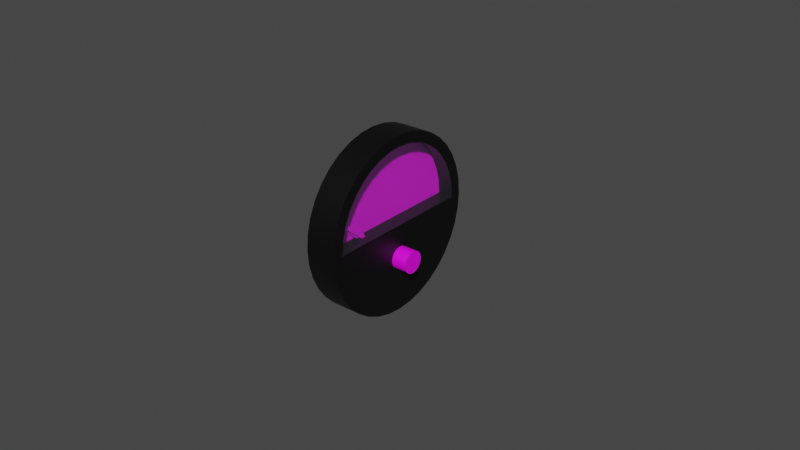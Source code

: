 # Source: egt.blend  (saved by Blender 2.83.18; exported with 4.5.12 LTS)
import bpy
from mathutils import Matrix  # noqa: F401  (used for matrix-valued properties, if any)

bpy.ops.wm.read_factory_settings(use_empty=True)
scene = bpy.context.scene
scene.name = 'Scene'

# ---- images (referenced by path relative to the original .blend; pixels are not part of the script)
import os
ASSET_DIR = os.environ.get("B2B_ASSET_DIR", "")  # directory of the original .blend (textures are referenced by path, not embedded)
HERE = os.path.dirname(os.path.abspath(__file__))  # packed textures are extracted next to this script under _unpacked/

def load_image(name, relpath, width, height, colorspace="sRGB"):
    """Load a texture the original file referenced (path relative to the .blend, or extracted next to this script)."""
    p = next((c for c in (os.path.join(HERE, relpath), os.path.join(ASSET_DIR, relpath)) if relpath and os.path.exists(c)), "")
    if p:
        img = bpy.data.images.load(p, check_existing=True)
        img.name = name
    else:  # same state as the original file: an image datablock whose file is absent (Cycles renders it pink)
        img = bpy.data.images.new(name, width, height)
        img.source = "FILE"
        img.filepath = "//" + (relpath or name)
    img.colorspace_settings.name = colorspace
    return img
img_egt_png = load_image('egt.png', 'egt.png', 1024, 1024, 'sRGB')

# ---- materials (node trees are filled in below, after node groups)
mat_casematerial = bpy.data.materials.new('CaseMaterial')
mat_casematerial.alpha_threshold = 0.0
mat_casematerial.use_transparent_shadow = False
mat_casematerial.line_color = (0.0, 0.0, 0.0, 1.0)
mat_glassmaterial = bpy.data.materials.new('GlassMaterial')
mat_glassmaterial.surface_render_method = 'BLENDED'
mat_glassmaterial.blend_method = 'BLEND'
mat_glassmaterial.alpha_threshold = 0.0
mat_glassmaterial.line_color = (0.0, 0.0, 0.0, 1.0)
mat_faceknobmaterial = bpy.data.materials.new('FaceKnobMaterial')
mat_faceknobmaterial.alpha_threshold = 0.0
mat_faceknobmaterial.use_transparent_shadow = False
mat_faceknobmaterial.line_color = (0.0, 0.0, 0.0, 1.0)

# ---- node groups
ng_auto_smooth = bpy.data.node_groups.new('Auto Smooth', 'GeometryNodeTree')
_s = ng_auto_smooth.interface.new_socket(name='Geometry', in_out='OUTPUT', socket_type='NodeSocketGeometry')
_s = ng_auto_smooth.interface.new_socket(name='Geometry', in_out='INPUT', socket_type='NodeSocketGeometry')
_s = ng_auto_smooth.interface.new_socket(name='Angle', in_out='INPUT', socket_type='NodeSocketFloat')
_s.subtype = 'ANGLE'
_s.min_value = 0.0
_s.max_value = 3.142
ng_auto_smooth.is_modifier = True
_N = ng_auto_smooth.nodes; _L = ng_auto_smooth.links
n0 = _N.new('NodeGroupOutput'); n0.name = 'Group Output'; n0.location = (480, -100)
n1 = _N.new('NodeGroupInput'); n1.name = 'Group Input'; n1.location = (-420, -300)
n2 = _N.new('NodeGroupInput'); n2.name = 'Group Input.001'; n2.location = (-60, -100)
n3 = _N.new('GeometryNodeSetShadeSmooth'); n3.name = 'Set Shade Smooth'; n3.location = (120, -100)
n3.domain = 'EDGE'
n4 = _N.new('GeometryNodeSetShadeSmooth'); n4.name = 'Set Shade Smooth.001'; n4.location = (300, -100)
n5 = _N.new('GeometryNodeInputMeshEdgeAngle'); n5.name = 'Edge Angle'; n5.location = (-420, -220)
n6 = _N.new('GeometryNodeInputEdgeSmooth'); n6.name = 'Is Edge Smooth'; n6.location = (-60, -160)
n7 = _N.new('GeometryNodeInputShadeSmooth'); n7.name = 'Is Face Smooth'; n7.location = (-240, -340)
n8 = _N.new('FunctionNodeBooleanMath'); n8.name = 'Boolean Math'; n8.location = (-60, -220)
n9 = _N.new('FunctionNodeCompare'); n9.name = 'Compare'; n9.location = (-240, -180)
n9.operation = 'LESS_EQUAL'
_L.new(n5.outputs[0], n9.inputs[0])
_L.new(n4.outputs[0], n0.inputs[0])
_L.new(n1.outputs[1], n9.inputs[1])
_L.new(n9.outputs[0], n8.inputs[0])
_L.new(n7.outputs[0], n8.inputs[1])
_L.new(n2.outputs[0], n3.inputs[0])
_L.new(n6.outputs[0], n3.inputs[1])
_L.new(n3.outputs[0], n4.inputs[0])
_L.new(n8.outputs[0], n3.inputs[2])
n0.is_active_output = True

# ---- material node trees
mat_casematerial.use_nodes = True; mat_casematerial.node_tree.nodes.clear()
_N = mat_casematerial.node_tree.nodes; _L = mat_casematerial.node_tree.links
n0 = _N.new('ShaderNodeOutputMaterial'); n0.name = 'Material Output'; n0.location = (300, 300)
n1 = _N.new('ShaderNodeBsdfPrincipled'); n1.name = 'Principled BSDF'; n1.location = (10, 300)
n1.distribution = 'GGX'
n1.subsurface_method = 'BURLEY'
n1.inputs[0].default_value = (0.0, 0.0, 0.0, 1.0)
n1.inputs[3].default_value = 1.45
n1.inputs[27].default_value = (0.0, 0.0, 0.0, 1.0)
n1.inputs[28].default_value = 1.0
_L.new(n1.outputs[0], n0.inputs[0])
n0.is_active_output = True
mat_glassmaterial.use_nodes = True; mat_glassmaterial.node_tree.nodes.clear()
_N = mat_glassmaterial.node_tree.nodes; _L = mat_glassmaterial.node_tree.links
n0 = _N.new('ShaderNodeOutputMaterial'); n0.name = 'Material Output'; n0.location = (300, 300)
n1 = _N.new('ShaderNodeBsdfPrincipled'); n1.name = 'Principled BSDF'; n1.location = (10, 300)
n1.distribution = 'GGX'
n1.subsurface_method = 'BURLEY'
n1.inputs[0].default_value = (0.7874, 1.0, 1.0, 1.0)
n1.inputs[1].default_value = 1.0
n1.inputs[2].default_value = 0.1
n1.inputs[3].default_value = 1.45
n1.inputs[4].default_value = 0.2
n1.inputs[13].default_value = 1.0
n1.inputs[27].default_value = (0.0, 0.0, 0.0, 1.0)
n1.inputs[28].default_value = 1.0
_L.new(n1.outputs[0], n0.inputs[0])
n0.is_active_output = True
mat_faceknobmaterial.use_nodes = True; mat_faceknobmaterial.node_tree.nodes.clear()
_N = mat_faceknobmaterial.node_tree.nodes; _L = mat_faceknobmaterial.node_tree.links
n0 = _N.new('ShaderNodeOutputMaterial'); n0.name = 'Material Output'; n0.location = (300, 300)
n1 = _N.new('ShaderNodeBsdfPrincipled'); n1.name = 'Principled BSDF'; n1.location = (10, 300)
n1.distribution = 'GGX'
n1.subsurface_method = 'BURLEY'
n1.inputs[3].default_value = 1.45
n1.inputs[27].default_value = (0.0, 0.0, 0.0, 1.0)
n1.inputs[28].default_value = 1.0
n2 = _N.new('ShaderNodeTexImage'); n2.name = 'Image Texture'; n2.location = (-280, 280)
n2.image = img_egt_png
_L.new(n1.outputs[0], n0.inputs[0])
_L.new(n2.outputs[0], n1.inputs[0])
n0.is_active_output = True

# ---- world
world_world = bpy.data.worlds.new('World'); scene.world = world_world
world_world.use_nodes = True; world_world.node_tree.nodes.clear()
_N = world_world.node_tree.nodes; _L = world_world.node_tree.links
n0 = _N.new('ShaderNodeOutputWorld'); n0.name = 'World Output'; n0.location = (300, 300)
n1 = _N.new('ShaderNodeBackground'); n1.name = 'Background'; n1.location = (10, 300)
n1.inputs[0].default_value = (0.05088, 0.05088, 0.05088, 1.0)
_L.new(n1.outputs[0], n0.inputs[0])
n0.is_active_output = True
world_world.color = (0.05088, 0.05088, 0.05088)
world_world.use_sun_shadow = False
world_world.sun_shadow_jitter_overblur = 0.0

# ---- meshes
me_circle = bpy.data.meshes.new('Circle')
me_circle.from_pydata([(0.0, 0.0285, 0.0), (1.898e-10, 0.02807, 0.004949), (3.738e-10, 0.02678, 0.009748), (5.464e-10, 0.02468, 0.01425), (7.024e-10, 0.02183, 0.01832), (8.371e-10, 0.01832, 0.02183), (9.464e-10, 0.01425, 0.02468), (1.027e-09, 0.009748, 0.02678), (1.076e-09, 0.004949, 0.02807), (1.093e-09, 2.152e-09, 0.0285), (1.076e-09, -0.004949, 0.02807), (1.027e-09, -0.009748, 0.02678), (9.464e-10, -0.01425, 0.02468), (8.371e-10, -0.01832, 0.02183), (7.024e-10, -0.02183, 0.01832), (5.464e-10, -0.02468, 0.01425), (3.738e-10, -0.02678, 0.009748), (1.898e-10, -0.02807, 0.004949), (4.255e-16, -0.0285, 1.11e-08), (-1.898e-10, -0.02807, -0.004949), (-3.738e-10, -0.02678, -0.009748), (-5.464e-10, -0.02468, -0.01425), (-7.024e-10, -0.02183, -0.01832), (-8.371e-10, -0.01832, -0.02183), (-9.464e-10, -0.01425, -0.02468), (-1.027e-09, -0.009748, -0.02678), (-1.076e-09, -0.004949, -0.02807), (-1.093e-09, -1.325e-08, -0.0285), (-1.076e-09, 0.004949, -0.02807), (-1.027e-09, 0.009748, -0.02678), (-9.464e-10, 0.01425, -0.02468), (-8.371e-10, 0.01832, -0.02183), (-7.024e-10, 0.02183, -0.01832), (-5.464e-10, 0.02468, -0.01425), (-3.738e-10, 0.02678, -0.009748), (-1.898e-10, 0.02807, -0.004949), (1.659e-10, 0.02455, 0.004328), (1.189e-17, 0.02492, 3.21e-10), (3.269e-10, 0.02342, 0.008524), (4.778e-10, 0.02158, 0.01246), (6.143e-10, 0.01909, 0.01602), (7.321e-10, 0.01602, 0.01909), (8.276e-10, 0.01246, 0.02158), (8.98e-10, 0.008524, 0.02342), (9.411e-10, 0.004328, 0.02455), (9.557e-10, 1.189e-09, 0.02492), (9.411e-10, -0.004328, 0.02455), (8.98e-10, -0.008524, 0.02342), (8.276e-10, -0.01246, 0.02158), (7.321e-10, -0.01602, 0.01909), (6.143e-10, -0.01909, 0.01602), (4.778e-10, -0.02158, 0.01246), (3.269e-10, -0.02342, 0.008524), (1.659e-10, -0.02455, 0.004328), (3.528e-16, -0.02492, 9.173e-09), (-1.659e-10, -0.02455, -0.004328), (-3.269e-10, -0.02342, -0.008524), (-4.778e-10, -0.02158, -0.01246), (-6.143e-10, -0.01909, -0.01602), (-7.321e-10, -0.01602, -0.01909), (-8.276e-10, -0.01246, -0.02158), (-8.98e-10, -0.008524, -0.02342), (-9.411e-10, -0.004328, -0.02455), (-9.557e-10, -1.131e-08, -0.02492), (-9.411e-10, 0.004328, -0.02455), (-8.98e-10, 0.008524, -0.02342), (-8.276e-10, 0.01246, -0.02158), (-7.321e-10, 0.01602, -0.01909), (-6.143e-10, 0.01909, -0.01602), (-4.778e-10, 0.02158, -0.01246), (-3.269e-10, 0.02342, -0.008524), (-1.66e-10, 0.02455, -0.004328), (-0.005, 0.02455, 0.004328), (-0.005, 0.02492, 5.701e-10), (-0.005, 0.02342, 0.008524), (-0.005, 0.02158, 0.01246), (-0.005, 0.01909, 0.01602), (-0.005, 0.01602, 0.01909), (-0.005, 0.01246, 0.02158), (-0.005, 0.008524, 0.02342), (-0.005, 0.004328, 0.02455), (-0.005, 1.189e-09, 0.02492), (-0.005, -0.004328, 0.02455), (-0.005, -0.008524, 0.02342), (-0.005, -0.01246, 0.02158), (-0.005, -0.01602, 0.01909), (-0.005, -0.01909, 0.01602), (-0.005, -0.02158, 0.01246), (-0.005, -0.02342, 0.008524), (-0.005, -0.02455, 0.004328), (-0.005, -0.02492, 9.422e-09), (-0.01, 0.0285, 3.834e-10), (-0.01, 0.02807, 0.004949), (-0.01, 0.02678, 0.009748), (-0.01, 0.02468, 0.01425), (-0.01, 0.02183, 0.01832), (-0.01, 0.01832, 0.02183), (-0.01, 0.01425, 0.02468), (-0.01, 0.009748, 0.02678), (-0.01, 0.004949, 0.02807), (-0.01, 2.152e-09, 0.0285), (-0.01, -0.004949, 0.02807), (-0.01, -0.009748, 0.02678), (-0.01, -0.01425, 0.02468), (-0.01, -0.01832, 0.02183), (-0.01, -0.02183, 0.01832), (-0.01, -0.02468, 0.01425), (-0.01, -0.02678, 0.009748), (-0.01, -0.02807, 0.004949), (-0.01, -0.0285, 1.148e-08), (-0.01, -0.02807, -0.004949), (-0.01, -0.02678, -0.009748), (-0.01, -0.02468, -0.01425), (-0.01, -0.02183, -0.01832), (-0.01, -0.01832, -0.02183), (-0.01, -0.01425, -0.02468), (-0.01, -0.009748, -0.02678), (-0.01, -0.004949, -0.02807), (-0.01, -1.325e-08, -0.0285), (-0.01, 0.004949, -0.02807), (-0.01, 0.009748, -0.02678), (-0.01, 0.01425, -0.02468), (-0.01, 0.01832, -0.02183), (-0.01, 0.02183, -0.01832), (-0.01, 0.02468, -0.01425), (-0.01, 0.02678, -0.009748), (-0.01, 0.02807, -0.004949)], [], [(52, 53, 89, 88), (36, 37, 0, 1), (38, 36, 1, 2), (39, 38, 2, 3), (40, 39, 3, 4), (41, 40, 4, 5), (42, 41, 5, 6), (43, 42, 6, 7), (44, 43, 7, 8), (45, 44, 8, 9), (46, 45, 9, 10), (47, 46, 10, 11), (48, 47, 11, 12), (49, 48, 12, 13), (50, 49, 13, 14), (51, 50, 14, 15), (52, 51, 15, 16), (53, 52, 16, 17), (54, 53, 17, 18), (55, 54, 18, 19), (56, 55, 19, 20), (57, 56, 20, 21), (58, 57, 21, 22), (59, 58, 22, 23), (60, 59, 23, 24), (61, 60, 24, 25), (62, 61, 25, 26), (63, 62, 26, 27), (64, 63, 27, 28), (65, 64, 28, 29), (66, 65, 29, 30), (67, 66, 30, 31), (68, 67, 31, 32), (69, 68, 32, 33), (70, 69, 33, 34), (71, 70, 34, 35), (37, 71, 35, 0), (71, 37, 54, 55, 56, 57, 58, 59, 60, 61, 62, 63, 64, 65, 66, 67, 68, 69, 70), (45, 46, 82, 81), (38, 39, 75, 74), (53, 54, 90, 89), (46, 47, 83, 82), (39, 40, 76, 75), (47, 48, 84, 83), (40, 41, 77, 76), (54, 37, 73, 90), (48, 49, 85, 84), (41, 42, 78, 77), (49, 50, 86, 85), (42, 43, 79, 78), (50, 51, 87, 86), (43, 44, 80, 79), (37, 36, 72, 73), (51, 52, 88, 87), (44, 45, 81, 80), (36, 38, 74, 72), (24, 23, 114, 115), (11, 10, 101, 102), (25, 24, 115, 116), (12, 11, 102, 103), (26, 25, 116, 117), (13, 12, 103, 104), (27, 26, 117, 118), (14, 13, 104, 105), (1, 0, 91, 92), (28, 27, 118, 119), (15, 14, 105, 106), (2, 1, 92, 93), (29, 28, 119, 120), (16, 15, 106, 107), (3, 2, 93, 94), (30, 29, 120, 121), (17, 16, 107, 108), (4, 3, 94, 95), (31, 30, 121, 122), (18, 17, 108, 109), (5, 4, 95, 96), (32, 31, 122, 123), (19, 18, 109, 110), (6, 5, 96, 97), (33, 32, 123, 124), (20, 19, 110, 111), (7, 6, 97, 98), (34, 33, 124, 125), (21, 20, 111, 112), (8, 7, 98, 99), (35, 34, 125, 126), (22, 21, 112, 113), (9, 8, 99, 100), (0, 35, 126, 91), (23, 22, 113, 114), (10, 9, 100, 101), (92, 93, 94, 95, 96, 97, 98, 99, 100, 101, 102, 103, 104, 105, 106, 107, 108, 109, 110, 111, 112, 113, 114, 115, 116, 117, 118, 119, 120, 121, 122, 123, 124, 125, 126, 91)])
me_circle.polygons.foreach_set('use_smooth', [True] * 93)
_uv = me_circle.uv_layers.new(name='UVMap')
_uv.uv.foreach_set('vector', [0.7723, 0.1624, 0.7673, 0.144, 0.7673, 0.144, 0.7723, 0.1624, 0.9827, 0.144, 0.9843, 0.125, 1.0, 0.125, 0.9981, 0.1467, 0.9777, 0.1624, 0.9827, 0.144, 0.9981, 0.1467, 0.9925, 0.1678, 0.9697, 0.1797, 0.9777, 0.1624, 0.9925, 0.1678, 0.9833, 0.1875, 0.9587, 0.1953, 0.9697, 0.1797, 0.9833, 0.1875, 0.9708, 0.2053, 0.9453, 0.2087, 0.9587, 0.1953, 0.9708, 0.2053, 0.9553, 0.2208, 0.9297, 0.2197, 0.9453, 0.2087, 0.9553, 0.2208, 0.9375, 0.2333, 0.9124, 0.2277, 0.9297, 0.2197, 0.9375, 0.2333, 0.9178, 0.2425, 0.894, 0.2327, 0.9124, 0.2277, 0.9178, 0.2425, 0.8967, 0.2481, 0.875, 0.2343, 0.894, 0.2327, 0.8967, 0.2481, 0.875, 0.25, 0.856, 0.2327, 0.875, 0.2343, 0.875, 0.25, 0.8533, 0.2481, 0.8376, 0.2277, 0.856, 0.2327, 0.8533, 0.2481, 0.8322, 0.2425, 0.8203, 0.2197, 0.8376, 0.2277, 0.8322, 0.2425, 0.8125, 0.2333, 0.8047, 0.2087, 0.8203, 0.2197, 0.8125, 0.2333, 0.7947, 0.2208, 0.7913, 0.1953, 0.8047, 0.2087, 0.7947, 0.2208, 0.7792, 0.2053, 0.7803, 0.1797, 0.7913, 0.1953, 0.7792, 0.2053, 0.7667, 0.1875, 0.7723, 0.1624, 0.7803, 0.1797, 0.7667, 0.1875, 0.7575, 0.1678, 0.7673, 0.144, 0.7723, 0.1624, 0.7575, 0.1678, 0.7519, 0.1467, 0.7657, 0.125, 0.7673, 0.144, 0.7519, 0.1467, 0.75, 0.125, 0.7673, 0.106, 0.7657, 0.125, 0.75, 0.125, 0.7519, 0.1033, 0.7723, 0.08761, 0.7673, 0.106, 0.7519, 0.1033, 0.7575, 0.08225, 0.7803, 0.07034, 0.7723, 0.08761, 0.7575, 0.08225, 0.7667, 0.0625, 0.7913, 0.05473, 0.7803, 0.07034, 0.7667, 0.0625, 0.7792, 0.04465, 0.8047, 0.04126, 0.7913, 0.05473, 0.7792, 0.04465, 0.7947, 0.02924, 0.8203, 0.03033, 0.8047, 0.04126, 0.7947, 0.02924, 0.8125, 0.01675, 0.8376, 0.02228, 0.8203, 0.03033, 0.8125, 0.01675, 0.8322, 0.007538, 0.856, 0.01735, 0.8376, 0.02228, 0.8322, 0.007538, 0.8533, 0.001899, 0.875, 0.01568, 0.856, 0.01735, 0.8533, 0.001899, 0.875, 0.0, 0.894, 0.01735, 0.875, 0.01568, 0.875, 0.0, 0.8967, 0.001899, 0.9124, 0.02228, 0.894, 0.01735, 0.8967, 0.001899, 0.9178, 0.007538, 0.9297, 0.03033, 0.9124, 0.02228, 0.9178, 0.007538, 0.9375, 0.01675, 0.9453, 0.04126, 0.9297, 0.03033, 0.9375, 0.01675, 0.9553, 0.02924, 0.9587, 0.05473, 0.9453, 0.04126, 0.9553, 0.02924, 0.9708, 0.04465, 0.9697, 0.07034, 0.9587, 0.05473, 0.9708, 0.04465, 0.9833, 0.0625, 0.9777, 0.08761, 0.9697, 0.07034, 0.9833, 0.0625, 0.9925, 0.08225, 0.9827, 0.106, 0.9777, 0.08761, 0.9925, 0.08225, 0.9981, 0.1033, 0.9843, 0.125, 0.9827, 0.106, 0.9981, 0.1033, 1.0, 0.125, 0.9827, 0.106, 0.9843, 0.125, 0.7657, 0.125, 0.7673, 0.106, 0.7723, 0.08761, 0.7803, 0.07034, 0.7913, 0.05473, 0.8047, 0.04126, 0.8203, 0.03033, 0.8376, 0.02228, 0.856, 0.01735, 0.875, 0.01568, 0.894, 0.01735, 0.9124, 0.02228, 0.9297, 0.03033, 0.9453, 0.04126, 0.9587, 0.05473, 0.9697, 0.07034, 0.9777, 0.08761, 0.875, 0.2343, 0.856, 0.2327, 0.856, 0.2327, 0.875, 0.2343, 0.9777, 0.1624, 0.9697, 0.1797, 0.9697, 0.1797, 0.9777, 0.1624, 0.7673, 0.144, 0.7657, 0.125, 0.7657, 0.125, 0.7673, 0.144, 0.856, 0.2327, 0.8376, 0.2277, 0.8376, 0.2277, 0.856, 0.2327, 0.9697, 0.1797, 0.9587, 0.1953, 0.9587, 0.1953, 0.9697, 0.1797, 0.8376, 0.2277, 0.8203, 0.2197, 0.8203, 0.2197, 0.8376, 0.2277, 0.9587, 0.1953, 0.9453, 0.2087, 0.9453, 0.2087, 0.9587, 0.1953, 0.7657, 0.125, 0.9843, 0.125, 0.9843, 0.125, 0.7657, 0.125, 0.8203, 0.2197, 0.8047, 0.2087, 0.8047, 0.2087, 0.8203, 0.2197, 0.9453, 0.2087, 0.9297, 0.2197, 0.9297, 0.2197, 0.9453, 0.2087, 0.8047, 0.2087, 0.7913, 0.1953, 0.7913, 0.1953, 0.8047, 0.2087, 0.9297, 0.2197, 0.9124, 0.2277, 0.9124, 0.2277, 0.9297, 0.2197, 0.7913, 0.1953, 0.7803, 0.1797, 0.7803, 0.1797, 0.7913, 0.1953, 0.9124, 0.2277, 0.894, 0.2327, 0.894, 0.2327, 0.9124, 0.2277, 0.9843, 0.125, 0.9827, 0.144, 0.9827, 0.144, 0.9843, 0.125, 0.7803, 0.1797, 0.7723, 0.1624, 0.7723, 0.1624, 0.7803, 0.1797, 0.894, 0.2327, 0.875, 0.2343, 0.875, 0.2343, 0.894, 0.2327, 0.9827, 0.144, 0.9777, 0.1624, 0.9777, 0.1624, 0.9827, 0.144, 0.8125, 0.01675, 0.7947, 0.02924, 0.7947, 0.02924, 0.8125, 0.01675, 0.8322, 0.2425, 0.8533, 0.2481, 0.8533, 0.2481, 0.8322, 0.2425, 0.8322, 0.007538, 0.8125, 0.01675, 0.8125, 0.01675, 0.8322, 0.007538, 0.8125, 0.2333, 0.8322, 0.2425, 0.8322, 0.2425, 0.8125, 0.2333, 0.8533, 0.001899, 0.8322, 0.007538, 0.8322, 0.007538, 0.8533, 0.001899, 0.7947, 0.2208, 0.8125, 0.2333, 0.8125, 0.2333, 0.7947, 0.2208, 0.875, 0.0, 0.8533, 0.001899, 0.8533, 0.001899, 0.875, 0.0, 0.7792, 0.2053, 0.7947, 0.2208, 0.7947, 0.2208, 0.7792, 0.2053, 0.9981, 0.1467, 1.0, 0.125, 1.0, 0.125, 0.9981, 0.1467, 0.8967, 0.001899, 0.875, 0.0, 0.875, 0.0, 0.8967, 0.001899, 0.7667, 0.1875, 0.7792, 0.2053, 0.7792, 0.2053, 0.7667, 0.1875, 0.9925, 0.1678, 0.9981, 0.1467, 0.9981, 0.1467, 0.9925, 0.1678, 0.9178, 0.007538, 0.8967, 0.001899, 0.8967, 0.001899, 0.9178, 0.007538, 0.7575, 0.1678, 0.7667, 0.1875, 0.7667, 0.1875, 0.7575, 0.1678, 0.9833, 0.1875, 0.9925, 0.1678, 0.9925, 0.1678, 0.9833, 0.1875, 0.9375, 0.01675, 0.9178, 0.007538, 0.9178, 0.007538, 0.9375, 0.01675, 0.7519, 0.1467, 0.7575, 0.1678, 0.7575, 0.1678, 0.7519, 0.1467, 0.9708, 0.2053, 0.9833, 0.1875, 0.9833, 0.1875, 0.9708, 0.2053, 0.9553, 0.02924, 0.9375, 0.01675, 0.9375, 0.01675, 0.9553, 0.02924, 0.75, 0.125, 0.7519, 0.1467, 0.7519, 0.1467, 0.75, 0.125, 0.9553, 0.2208, 0.9708, 0.2053, 0.9708, 0.2053, 0.9553, 0.2208, 0.9708, 0.04465, 0.9553, 0.02924, 0.9553, 0.02924, 0.9708, 0.04465, 0.7519, 0.1033, 0.75, 0.125, 0.75, 0.125, 0.7519, 0.1033, 0.9375, 0.2333, 0.9553, 0.2208, 0.9553, 0.2208, 0.9375, 0.2333, 0.9833, 0.0625, 0.9708, 0.04465, 0.9708, 0.04465, 0.9833, 0.0625, 0.7575, 0.08225, 0.7519, 0.1033, 0.7519, 0.1033, 0.7575, 0.08225, 0.9178, 0.2425, 0.9375, 0.2333, 0.9375, 0.2333, 0.9178, 0.2425, 0.9925, 0.08225, 0.9833, 0.0625, 0.9833, 0.0625, 0.9925, 0.08225, 0.7667, 0.0625, 0.7575, 0.08225, 0.7575, 0.08225, 0.7667, 0.0625, 0.8967, 0.2481, 0.9178, 0.2425, 0.9178, 0.2425, 0.8967, 0.2481, 0.9981, 0.1033, 0.9925, 0.08225, 0.9925, 0.08225, 0.9981, 0.1033, 0.7792, 0.04465, 0.7667, 0.0625, 0.7667, 0.0625, 0.7792, 0.04465, 0.875, 0.25, 0.8967, 0.2481, 0.8967, 0.2481, 0.875, 0.25, 1.0, 0.125, 0.9981, 0.1033, 0.9981, 0.1033, 1.0, 0.125, 0.7947, 0.02924, 0.7792, 0.04465, 0.7792, 0.04465, 0.7947, 0.02924, 0.8533, 0.2481, 0.875, 0.25, 0.875, 0.25, 0.8533, 0.2481, 0.9981, 0.1467, 0.9925, 0.1678, 0.9833, 0.1875, 0.9708, 0.2053, 0.9553, 0.2208, 0.9375, 0.2333, 0.9178, 0.2425, 0.8967, 0.2481, 0.875, 0.25, 0.8533, 0.2481, 0.8322, 0.2425, 0.8125, 0.2333, 0.7947, 0.2208, 0.7792, 0.2053, 0.7667, 0.1875, 0.7575, 0.1678, 0.7519, 0.1467, 0.75, 0.125, 0.7519, 0.1033, 0.7575, 0.08225, 0.7667, 0.0625, 0.7792, 0.04465, 0.7947, 0.02924, 0.8125, 0.01675, 0.8322, 0.007538, 0.8533, 0.001899, 0.875, 0.0, 0.8967, 0.001899, 0.9178, 0.007538, 0.9375, 0.01675, 0.9553, 0.02924, 0.9708, 0.04465, 0.9833, 0.0625, 0.9925, 0.08225, 0.9981, 0.1033, 1.0, 0.125])
me_circle.materials.append(mat_casematerial)
me_circle.use_remesh_fix_poles = True
me_circle.use_remesh_preserve_attributes = False
me_circle.use_mirror_vertex_groups = False
me_circle.update()
me_circle_001 = bpy.data.meshes.new('Circle.001')
me_circle_001.from_pydata([(1.328e-10, 0.02455, 0.004328), (9.509e-18, 0.02492, 3.21e-10), (2.615e-10, 0.02342, 0.008524), (3.823e-10, 0.02158, 0.01246), (4.914e-10, 0.01909, 0.01602), (5.857e-10, 0.01602, 0.01909), (6.621e-10, 0.01246, 0.02158), (7.184e-10, 0.008524, 0.02342), (7.529e-10, 0.004328, 0.02455), (7.645e-10, 1.189e-09, 0.02492), (7.529e-10, -0.004328, 0.02455), (7.184e-10, -0.008524, 0.02342), (6.621e-10, -0.01246, 0.02158), (5.857e-10, -0.01602, 0.01909), (4.914e-10, -0.01909, 0.01602), (3.823e-10, -0.02158, 0.01246), (2.615e-10, -0.02342, 0.008524), (1.328e-10, -0.02455, 0.004328), (2.823e-16, -0.02492, 9.173e-09)], [], [(1, 0, 2, 3, 4, 5, 6, 7, 8, 9, 10, 11, 12, 13, 14, 15, 16, 17, 18)])
_uv = me_circle_001.uv_layers.new(name='UVMap')
_uv.uv.foreach_set('vector', [0.5, 0.9373, 0.4241, 0.9306, 0.3504, 0.9109, 0.2814, 0.8787, 0.2189, 0.835, 0.165, 0.7811, 0.1213, 0.7186, 0.08911, 0.6496, 0.06938, 0.5759, 0.06274, 0.5, 0.06938, 0.4241, 0.08911, 0.3504, 0.1213, 0.2814, 0.165, 0.2189, 0.2189, 0.165, 0.2814, 0.1213, 0.3504, 0.08911, 0.4241, 0.06938, 0.5, 0.06274])
me_circle_001.materials.append(mat_glassmaterial)
me_circle_001.use_remesh_fix_poles = True
me_circle_001.use_remesh_preserve_attributes = False
me_circle_001.use_mirror_vertex_groups = False
me_circle_001.update()
me_plane = bpy.data.meshes.new('Plane')
me_plane.from_pydata([(-0.025, 0.0, 0.0), (0.025, 0.0, 0.0)], [(0, 1)], [])
_uv = me_plane.uv_layers.new(name='UVMap')
_uv.uv.foreach_set('vector', [])
me_plane.use_remesh_fix_poles = True
me_plane.use_remesh_preserve_attributes = False
me_plane.use_mirror_vertex_groups = False
me_plane.update()
me_cylinder = bpy.data.meshes.new('Cylinder')
me_cylinder.from_pydata([(-0.0025, 0.003562, 1.557e-10), (0.0025, 0.003562, -1.557e-10), (-0.0025, 0.003494, -0.000695), (0.0025, 0.003494, -0.000695), (-0.0025, 0.003291, -0.001363), (0.0025, 0.003291, -0.001363), (-0.0025, 0.002962, -0.001979), (0.0025, 0.002962, -0.001979), (-0.0025, 0.002519, -0.002519), (0.0025, 0.002519, -0.002519), (-0.0025, 0.001979, -0.002962), (0.0025, 0.001979, -0.002962), (-0.0025, 0.001363, -0.003291), (0.0025, 0.001363, -0.003291), (-0.0025, 0.000695, -0.003494), (0.0025, 0.000695, -0.003494), (-0.0025, 2.69e-10, -0.003562), (0.0025, 2.69e-10, -0.003562), (-0.0025, -0.000695, -0.003494), (0.0025, -0.000695, -0.003494), (-0.0025, -0.001363, -0.003291), (0.0025, -0.001363, -0.003291), (-0.0025, -0.001979, -0.002962), (0.0025, -0.001979, -0.002962), (-0.0025, -0.002519, -0.002519), (0.0025, -0.002519, -0.002519), (-0.0025, -0.002962, -0.001979), (0.0025, -0.002962, -0.001979), (-0.0025, -0.003291, -0.001363), (0.0025, -0.003291, -0.001363), (-0.0025, -0.003494, -0.000695), (0.0025, -0.003494, -0.000695), (-0.0025, -0.003562, 1.317e-09), (0.0025, -0.003562, 1.005e-09), (-0.0025, -0.003494, 0.000695), (0.0025, -0.003494, 0.000695), (-0.0025, -0.003291, 0.001363), (0.0025, -0.003291, 0.001363), (-0.0025, -0.002962, 0.001979), (0.0025, -0.002962, 0.001979), (-0.0025, -0.002519, 0.002519), (0.0025, -0.002519, 0.002519), (-0.0025, -0.001979, 0.002962), (0.0025, -0.001979, 0.002962), (-0.0025, -0.001363, 0.003291), (0.0025, -0.001363, 0.003291), (-0.0025, -0.000695, 0.003494), (0.0025, -0.000695, 0.003494), (-0.0025, 3.44e-09, 0.003562), (0.0025, 3.44e-09, 0.003562), (-0.0025, 0.000695, 0.003494), (0.0025, 0.000695, 0.003494), (-0.0025, 0.001363, 0.003291), (0.0025, 0.001363, 0.003291), (-0.0025, 0.001979, 0.002962), (0.0025, 0.001979, 0.002962), (-0.0025, 0.002519, 0.002519), (0.0025, 0.002519, 0.002519), (-0.0025, 0.002962, 0.001979), (0.0025, 0.002962, 0.001979), (-0.0025, 0.003291, 0.001363), (0.0025, 0.003291, 0.001363), (-0.0025, 0.003494, 0.000695), (0.0025, 0.003494, 0.000695)], [], [(0, 1, 3, 2), (2, 3, 5, 4), (4, 5, 7, 6), (6, 7, 9, 8), (8, 9, 11, 10), (10, 11, 13, 12), (12, 13, 15, 14), (14, 15, 17, 16), (16, 17, 19, 18), (18, 19, 21, 20), (20, 21, 23, 22), (22, 23, 25, 24), (24, 25, 27, 26), (26, 27, 29, 28), (28, 29, 31, 30), (30, 31, 33, 32), (32, 33, 35, 34), (34, 35, 37, 36), (36, 37, 39, 38), (38, 39, 41, 40), (40, 41, 43, 42), (42, 43, 45, 44), (44, 45, 47, 46), (46, 47, 49, 48), (48, 49, 51, 50), (50, 51, 53, 52), (52, 53, 55, 54), (54, 55, 57, 56), (56, 57, 59, 58), (58, 59, 61, 60), (3, 1, 63, 61, 59, 57, 55, 53, 51, 49, 47, 45, 43, 41, 39, 37, 35, 33, 31, 29, 27, 25, 23, 21, 19, 17, 15, 13, 11, 9, 7, 5), (60, 61, 63, 62), (62, 63, 1, 0)])
me_cylinder.polygons.foreach_set('use_smooth', [True] * 33)
_uv = me_cylinder.uv_layers.new(name='UVMap')
_uv.uv.foreach_set('vector', [0.9203, 0.06249, 1.0, 0.06249, 1.0, 0.0703, 0.9203, 0.0703, 0.9203, 0.0703, 1.0, 0.0703, 1.0, 0.07811, 0.9203, 0.07811, 0.9203, 0.07811, 1.0, 0.07811, 1.0, 0.08592, 0.9203, 0.08592, 0.9203, 0.08592, 1.0, 0.08592, 1.0, 0.09373, 0.9203, 0.09373, 0.9203, 0.09373, 1.0, 0.09373, 1.0, 0.1015, 0.9203, 0.1015, 0.9203, 0.1015, 1.0, 0.1015, 1.0, 0.1094, 0.9203, 0.1094, 0.9203, 0.1094, 1.0, 0.1094, 1.0, 0.1172, 0.9203, 0.1172, 0.9203, 0.1172, 1.0, 0.1172, 1.0, 0.125, 0.9203, 0.125, 0.9203, 0.125, 1.0, 0.125, 1.0, 0.1328, 0.9203, 0.1328, 0.9203, 0.1328, 1.0, 0.1328, 1.0, 0.1406, 0.9203, 0.1406, 0.9203, 0.1406, 1.0, 0.1406, 1.0, 0.1484, 0.9203, 0.1484, 0.9203, 0.1484, 1.0, 0.1484, 1.0, 0.1562, 0.9203, 0.1562, 0.9203, 0.1562, 1.0, 0.1562, 1.0, 0.164, 0.9203, 0.164, 0.9203, 0.164, 1.0, 0.164, 1.0, 0.1718, 0.9203, 0.1718, 0.9203, 0.1718, 1.0, 0.1718, 1.0, 0.1797, 0.9203, 0.1797, 0.9203, 0.1797, 1.0, 0.1797, 1.0, 0.1875, 0.9203, 0.1875, 0.9203, 0.1875, 1.0, 0.1875, 1.0, 0.1953, 0.9203, 0.1953, 0.9203, 0.1953, 1.0, 0.1953, 1.0, 0.2031, 0.9203, 0.2031, 0.9203, 0.2031, 1.0, 0.2031, 1.0, 0.2109, 0.9203, 0.2109, 0.9203, 0.2109, 1.0, 0.2109, 1.0, 0.2187, 0.9203, 0.2187, 0.9203, 0.2187, 1.0, 0.2187, 1.0, 0.2265, 0.9203, 0.2265, 0.9203, 0.2265, 1.0, 0.2265, 1.0, 0.2343, 0.9203, 0.2343, 0.9203, 0.2343, 1.0, 0.2343, 1.0, 0.2421, 0.9203, 0.2421, 0.9203, 0.2421, 1.0, 0.2421, 1.0, 0.25, 0.9203, 0.25, 0.9203, -1.93e-09, 1.0, 4.731e-07, 1.0, 0.007812, 0.9203, 0.007811, 0.9203, 0.007811, 1.0, 0.007812, 1.0, 0.01562, 0.9203, 0.01562, 0.9203, 0.01562, 1.0, 0.01562, 1.0, 0.02343, 0.9203, 0.02343, 0.9203, 0.02343, 1.0, 0.02343, 1.0, 0.03124, 0.9203, 0.03124, 0.9203, 0.03124, 1.0, 0.03124, 1.0, 0.03906, 0.9203, 0.03906, 0.9203, 0.03906, 1.0, 0.03906, 1.0, 0.04687, 0.9203, 0.04687, 0.7194, 0.1823, 0.7059, 0.2026, 0.6887, 0.2198, 0.6684, 0.2334, 0.6459, 0.2427, 0.622, 0.2474, 0.5976, 0.2474, 0.5737, 0.2427, 0.5512, 0.2334, 0.5309, 0.2198, 0.5137, 0.2026, 0.5001, 0.1823, 0.4908, 0.1598, 0.4861, 0.1359, 0.4861, 0.1115, 0.4908, 0.08763, 0.5001, 0.06512, 0.5137, 0.04485, 0.5309, 0.02762, 0.5512, 0.01408, 0.5737, 0.004754, 0.5976, 0.0, 0.622, 7.451e-09, 0.6459, 0.004754, 0.6684, 0.01408, 0.6887, 0.02762, 0.7059, 0.04485, 0.7194, 0.06512, 0.7287, 0.08763, 0.7335, 0.1115, 0.7335, 0.1359, 0.7287, 0.1598, 0.9203, 0.04687, 1.0, 0.04687, 1.0, 0.05468, 0.9203, 0.05468, 0.9203, 0.05468, 1.0, 0.05468, 1.0, 0.06249, 0.9203, 0.06249])
me_cylinder.materials.append(mat_faceknobmaterial)
me_cylinder.use_remesh_fix_poles = True
me_cylinder.use_remesh_preserve_attributes = False
me_cylinder.use_mirror_vertex_groups = False
me_cylinder.update()
me_plane_001 = bpy.data.meshes.new('Plane.001')
me_plane_001.from_pydata([(4.918e-10, 0.0, 0.01202), (-4.918e-10, -0.001069, -0.01202), (-4.918e-10, 0.001069, -0.01202), (4.303e-10, 0.001069, 0.01052), (4.303e-10, -0.001069, 0.01052)], [], [(4, 1, 2, 3), (0, 4, 3)])
_uv = me_plane_001.uv_layers.new(name='UVMap')
_uv.uv.foreach_set('vector', [0.02001, 0.01407, 0.02001, 0.225, 6.766e-06, 0.225, 6.708e-06, 0.01407, 0.01001, 6.708e-06, 0.02001, 0.01407, 6.708e-06, 0.01407])
me_plane_001.materials.append(mat_faceknobmaterial)
me_plane_001.use_remesh_fix_poles = True
me_plane_001.use_remesh_preserve_attributes = False
me_plane_001.use_mirror_vertex_groups = False
me_plane_001.update()
me_plane_002 = bpy.data.meshes.new('Plane.002')
me_plane_002.from_pydata([(-4.918e-10, -0.0005344, -0.01202), (-4.918e-10, 0.0005344, -0.01202), (4.303e-10, 0.0005344, 0.01586), (4.303e-10, -0.0005344, 0.01586)], [], [(3, 0, 1, 2)])
_uv = me_plane_002.uv_layers.new(name='UVMap')
_uv.uv.foreach_set('vector', [0.2596, 4.415e-06, 0.2596, 0.225, 0.251, 0.225, 0.251, 4.405e-06])
me_plane_002.materials.append(mat_faceknobmaterial)
me_plane_002.use_remesh_fix_poles = True
me_plane_002.use_remesh_preserve_attributes = False
me_plane_002.use_mirror_vertex_groups = False
me_plane_002.update()
me_circle_002 = bpy.data.meshes.new('Circle.002')
me_circle_002.from_pydata([(-1.397e-09, 0.02455, -0.01067), (-1.397e-09, 0.02492, -0.01499), (-4.657e-10, 0.02342, -0.006469), (-4.657e-10, 0.02158, -0.002532), (-4.657e-10, 0.01909, 0.001027), (-4.657e-10, 0.01602, 0.004099), (-4.657e-10, 0.01246, 0.006591), (0.0, 0.008524, 0.008427), (0.0, 0.004328, 0.009551), (0.0, 9.094e-10, 0.00993), (0.0, -0.004328, 0.009551), (0.0, -0.008524, 0.008427), (-4.657e-10, -0.01246, 0.006591), (-4.657e-10, -0.01602, 0.004099), (-4.657e-10, -0.01909, 0.001027), (-4.657e-10, -0.02158, -0.002532), (-4.657e-10, -0.02342, -0.006469), (-1.397e-09, -0.02455, -0.01067), (-1.397e-09, -0.02492, -0.01499)], [], [(1, 0, 2, 3, 4, 5, 6, 7, 8, 9, 10, 11, 12, 13, 14, 15, 16, 17, 18)])
me_circle_002.polygons.foreach_set('use_smooth', [True] * 1)
_uv = me_circle_002.uv_layers.new(name='UVMap')
_uv.uv.foreach_set('vector', [1.0, 0.5, 0.9924, 0.5868, 0.9698, 0.671, 0.933, 0.75, 0.883, 0.8214, 0.8214, 0.883, 0.75, 0.933, 0.671, 0.9698, 0.5868, 0.9924, 0.5, 1.0, 0.4132, 0.9924, 0.329, 0.9698, 0.25, 0.933, 0.1786, 0.883, 0.117, 0.8214, 0.06699, 0.75, 0.03015, 0.671, 0.007596, 0.5868, 0.0, 0.5])
me_circle_002.materials.append(mat_faceknobmaterial)
me_circle_002.use_remesh_fix_poles = True
me_circle_002.use_remesh_preserve_attributes = False
me_circle_002.use_mirror_vertex_groups = False
me_circle_002.update()

# ---- objects
ob_case = bpy.data.objects.new('Case', me_circle)
ob_glass = bpy.data.objects.new('Glass', me_circle_001)
ob_knobneedleaxis = bpy.data.objects.new('KnobNeedleAxis', me_plane)
ob_knob = bpy.data.objects.new('Knob', me_cylinder)
ob_egtneedle = bpy.data.objects.new('EGTNeedle', me_plane_001)
ob_markerneedle = bpy.data.objects.new('MarkerNeedle', me_plane_002)
ob_face = bpy.data.objects.new('Face', me_circle_002)

# ---- transforms, parenting, visibility, modifiers, constraints
ob_case.location = (0.0, 1.979e-09, 0.0)
ob_case.lineart.crease_threshold = 0.0
_m = ob_case.modifiers.new('Auto Smooth', 'NODES')
_m.node_group = ng_auto_smooth
_gi = [s.identifier for s in ng_auto_smooth.interface.items_tree if s.item_type == 'SOCKET' and s.in_out == 'INPUT']
_m[_gi[1]] = 0.5236  # Angle
ob_glass.location = (0.0, 1.979e-09, 0.0)
ob_glass.lineart.crease_threshold = 0.0
ob_knobneedleaxis.location = (-4.305e-10, -4.657e-09, -0.01069)
ob_knobneedleaxis.lineart.crease_threshold = 0.0
ob_knob.location = (0.0025, -4.657e-09, -0.01069)
ob_knob.lineart.crease_threshold = 0.0
_m = ob_knob.modifiers.new('Auto Smooth', 'NODES')
_m.node_group = ng_auto_smooth
_gi = [s.identifier for s in ng_auto_smooth.interface.items_tree if s.item_type == 'SOCKET' and s.in_out == 'INPUT']
_m[_gi[1]] = 0.5236  # Angle
ob_egtneedle.location = (-0.004, -0.009087, -0.002969)
ob_egtneedle.rotation_euler = (0.8727, -0.0, 0.0)
ob_egtneedle.lineart.crease_threshold = 0.0
ob_markerneedle.location = (-0.003, -0.009087, -0.002969)
ob_markerneedle.rotation_euler = (0.8727, 0.0, 0.0)
ob_markerneedle.lineart.crease_threshold = 0.0
ob_face.location = (-0.005, 2.258e-09, 0.01499)
ob_face.lineart.crease_threshold = 0.0
_m = ob_face.modifiers.new('Auto Smooth', 'NODES')
_m.node_group = ng_auto_smooth
_gi = [s.identifier for s in ng_auto_smooth.interface.items_tree if s.item_type == 'SOCKET' and s.in_out == 'INPUT']
_m[_gi[1]] = 0.5236  # Angle

# ---- collection membership
scene.collection.objects.link(ob_case)
scene.collection.objects.link(ob_glass)
scene.collection.objects.link(ob_knobneedleaxis)
scene.collection.objects.link(ob_knob)
scene.collection.objects.link(ob_egtneedle)
scene.collection.objects.link(ob_markerneedle)
scene.collection.objects.link(ob_face)

# ---- scene / render settings (as saved in the file)
scene.frame_start = 1; scene.frame_end = 250; scene.frame_set(1)
scene.render.engine = 'BLENDER_EEVEE_NEXT'
scene.cycles.use_denoising = False
scene.cycles.samples = 128
scene.cycles.sampling_pattern = 'TABULATED_SOBOL'
scene.cycles.use_adaptive_sampling = False
scene.cycles.use_light_tree = False
scene.view_settings.view_transform = 'Filmic'
bpy.context.view_layer.update()

# ---- added for rendering (the .blend has no active camera and no usable light): camera, sun
cam_auto = bpy.data.cameras.new('AutoCamera')
cam_auto.lens = 50.0
cam_auto.sensor_width = 36.0
cam_auto.clip_end = 1000.0
ob_auto_camera = bpy.data.objects.new('AutoCamera', cam_auto)
scene.collection.objects.link(ob_auto_camera)
ob_auto_camera.location = (0.185045, -0.222054, 0.148036)
ob_auto_camera.rotation_euler = (1.09748, -7.21219e-08, 0.694738)
scene.camera = ob_auto_camera
light_auto_sun = bpy.data.lights.new('AutoSun', 'SUN')
light_auto_sun.energy = 3.0
light_auto_sun.angle = 0.0523599
ob_auto_sun = bpy.data.objects.new('AutoSun', light_auto_sun)
scene.collection.objects.link(ob_auto_sun)
ob_auto_sun.rotation_euler = (0.872665, 0.174533, 0.523599)
bpy.context.view_layer.update()
